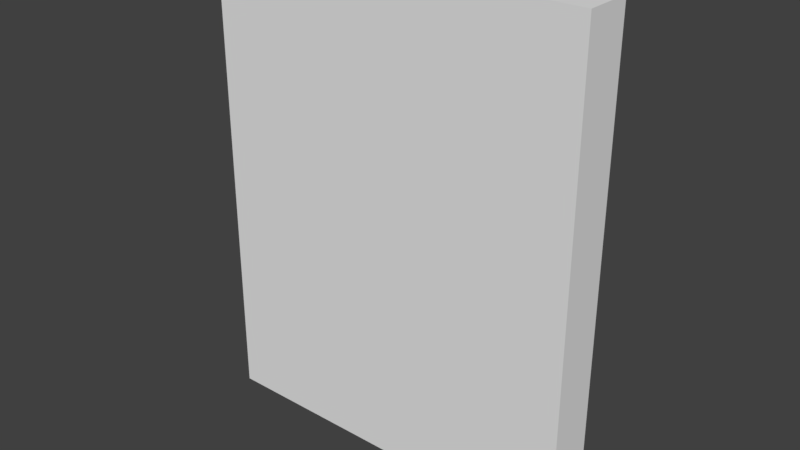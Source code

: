 # Source: wall-line-cut.blend  (saved by Blender 2.78.0; exported with 4.5.12 LTS)
import bpy
from mathutils import Matrix  # noqa: F401  (used for matrix-valued properties, if any)

bpy.ops.wm.read_factory_settings(use_empty=True)
scene = bpy.context.scene
scene.name = 'Scene'

# ---- collections
col_collection_1 = bpy.data.collections.new('Collection 1'); scene.collection.children.link(col_collection_1)

# ---- world
world_world = bpy.data.worlds.new('World'); scene.world = world_world
world_world.color = (0.05088, 0.05088, 0.05088)
world_world.use_sun_shadow = False
world_world.sun_shadow_jitter_overblur = 0.0
world_world.cycles.sampling_method = 'MANUAL'

# ---- meshes
me_cube = bpy.data.meshes.new('Cube')
me_cube.from_pydata([(-1.0, -1.0, -1.0), (-1.0, -1.0, 1.0), (-1.0, 1.0, -1.0), (-1.0, 1.0, 1.0), (1.0, -1.0, -1.0), (1.0, -1.0, 1.0), (1.0, 1.0, -1.0), (1.0, 1.0, 1.0)], [], [(0, 1, 3, 2), (2, 3, 7, 6), (6, 7, 5, 4), (4, 5, 1, 0), (2, 6, 4, 0), (7, 3, 1, 5)])
_uv = me_cube.uv_layers.new(name='UVMap')
_uv.uv.foreach_set('vector', [0.575, 0.5, 0.575, 1.5, 0.675, 1.5, 0.675, 0.5, 0.9999, 0.0001001, 0.9999, 0.9999, 9.996e-05, 0.9999, 9.996e-05, 9.996e-05, -0.275, 0.5, -0.275, 1.5, -0.475, 1.5, -0.475, 0.5, 0.9999, 9.998e-05, 0.9999, 0.9999, 0.0001, 0.9999, 9.998e-05, 9.998e-05, 0.0, -0.325, 1.0, -0.325, 1.0, -0.425, 0.0, -0.425, 0.2625, -0.325, -0.6375, -0.325, -0.6375, -0.425, 0.2625, -0.425])
me_cube.use_remesh_preserve_volume = False
me_cube.use_remesh_preserve_attributes = False
me_cube.use_mirror_vertex_groups = False
me_cube.update()

# ---- objects
ob_cube = bpy.data.objects.new('Cube', me_cube)

# ---- transforms, parenting, visibility, modifiers, constraints
ob_cube.location = (0.0, 0.0, 1.0)
ob_cube.scale = (0.8, 0.1, 1.0)
ob_cube.lineart.crease_threshold = 0.0

# ---- collection membership
col_collection_1.objects.link(ob_cube)

# ---- scene / render settings (as saved in the file)
scene.frame_start = 1; scene.frame_end = 250; scene.frame_set(1)
scene.render.engine = 'BLENDER_EEVEE_NEXT'
scene.render.resolution_percentage = 50
scene.render.dither_intensity = 0.0
scene.cycles.use_denoising = False
scene.cycles.samples = 128
scene.cycles.sampling_pattern = 'TABULATED_SOBOL'
scene.cycles.light_sampling_threshold = 0.0
scene.cycles.use_adaptive_sampling = False
scene.cycles.use_light_tree = False
scene.cycles.blur_glossy = 0.0
scene.cycles.sample_clamp_indirect = 0.0
scene.view_settings.view_transform = 'Standard'
bpy.context.view_layer.update()

# ---- added for rendering (the .blend has no active camera and no usable light): camera, sun
cam_auto = bpy.data.cameras.new('AutoCamera')
cam_auto.lens = 50.0
cam_auto.sensor_width = 36.0
cam_auto.clip_end = 1000.0
ob_auto_camera = bpy.data.objects.new('AutoCamera', cam_auto)
scene.collection.objects.link(ob_auto_camera)
ob_auto_camera.location = (2.37695, -2.85233, 2.90156)
ob_auto_camera.rotation_euler = (1.09748, -7.21219e-08, 0.694738)
scene.camera = ob_auto_camera
light_auto_sun = bpy.data.lights.new('AutoSun', 'SUN')
light_auto_sun.energy = 3.0
light_auto_sun.angle = 0.0523599
ob_auto_sun = bpy.data.objects.new('AutoSun', light_auto_sun)
scene.collection.objects.link(ob_auto_sun)
ob_auto_sun.rotation_euler = (0.872665, 0.174533, 0.523599)
bpy.context.view_layer.update()
